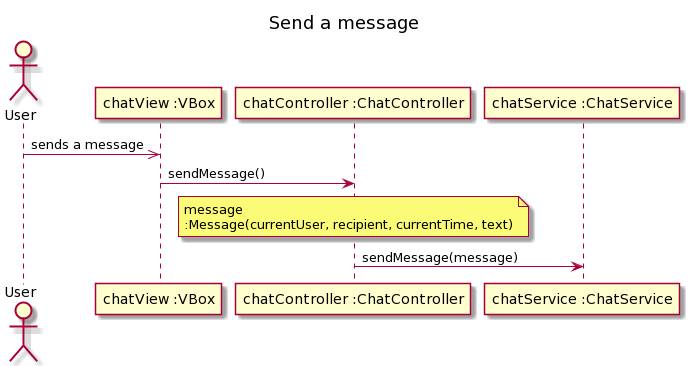

The diagram above was rendered by PlantUML. Its source (embedded in the PNG):
@startuml
title Send a message

actor User as u
participant "chatView :VBox" as cv
participant "chatController :ChatController" as cc
participant "chatService :ChatService" as cs


u ->> cv : sends a message
cv -> cc : sendMessage()

note over cc: message\n:Message(currentUser, recipient, currentTime, text)
cc -> cs : sendMessage(message)
@enduml